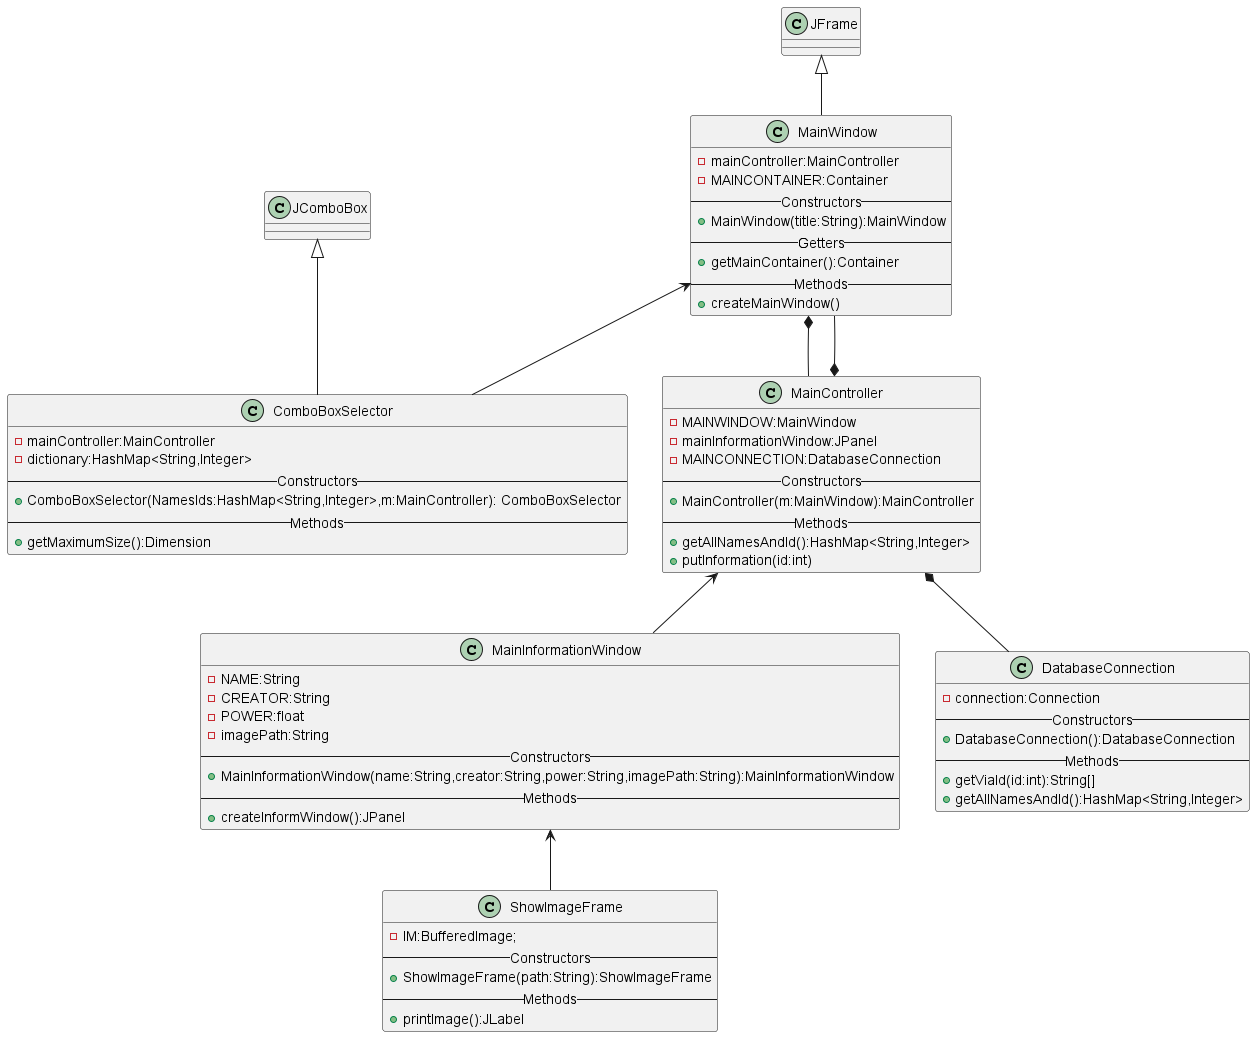

The diagram above was rendered by PlantUML. Its source (embedded in the PNG):
@startuml
'https://plantuml.com/class-diagram

class MainWindow{
    -mainController:MainController
    -MAINCONTAINER:Container
    --Constructors--
    +MainWindow(title:String):MainWindow
    --Getters--
    +getMainContainer():Container
    --Methods--
    +createMainWindow()
}
JFrame <|-- MainWindow
MainWindow *-- MainController

class MainInformationWindow {
    -NAME:String
    -CREATOR:String
    -POWER:float
    -imagePath:String
    --Constructors--
    +MainInformationWindow(name:String,creator:String,power:String,imagePath:String):MainInformationWindow
    --Methods--
    +createInformWindow():JPanel
}

MainController <-- MainInformationWindow

class ShowImageFrame{
    -IM:BufferedImage;
    --Constructors--
    +ShowImageFrame(path:String):ShowImageFrame
    --Methods--
    +printImage():JLabel
}

MainInformationWindow <-- ShowImageFrame

class ComboBoxSelector{
    -mainController:MainController
    -dictionary:HashMap<String,Integer>
    --Constructors--
    +ComboBoxSelector(NamesIds:HashMap<String,Integer>,m:MainController): ComboBoxSelector
    --Methods--
    +getMaximumSize():Dimension
}
JComboBox <|--ComboBoxSelector
MainWindow <-- ComboBoxSelector

class  MainController{
    -MAINWINDOW:MainWindow
    -mainInformationWindow:JPanel
    -MAINCONNECTION:DatabaseConnection
    --Constructors--
    +MainController(m:MainWindow):MainController
    --Methods--
    +getAllNamesAndId():HashMap<String,Integer>
    +putInformation(id:int)
}

MainController *-- MainWindow
MainController *-- DatabaseConnection

class DatabaseConnection{
    -connection:Connection
    --Constructors--
    +DatabaseConnection():DatabaseConnection
    --Methods--
    +getViaId(id:int):String[]
    +getAllNamesAndId():HashMap<String,Integer>
}
@enduml